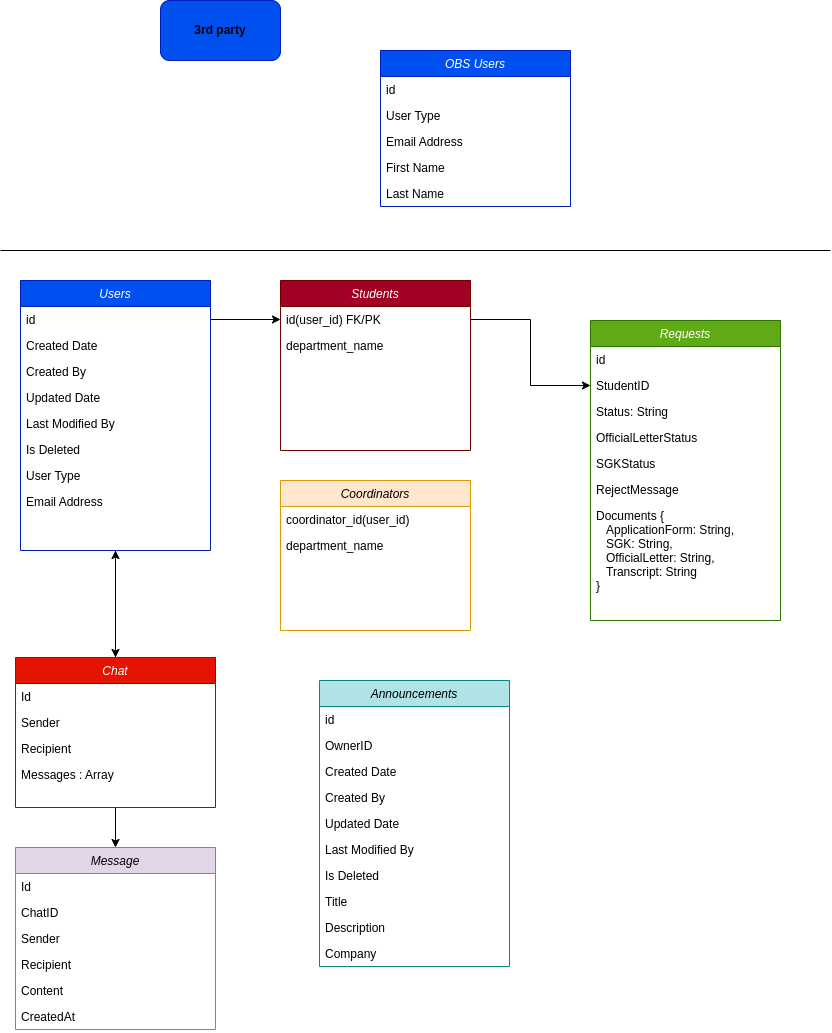

The diagram above was exported from draw.io. Its source (the exported page's mxGraphModel, read from the mxfile embedded in the PNG):
<mxGraphModel dx="1377" dy="770" grid="1" gridSize="10" guides="1" tooltips="1" connect="1" arrows="1" fold="1" page="1" pageScale="1" pageWidth="827" pageHeight="1169" math="0" shadow="0">
  <root>
    <mxCell id="WIyWlLk6GJQsqaUBKTNV-0" />
    <mxCell id="WIyWlLk6GJQsqaUBKTNV-1" parent="WIyWlLk6GJQsqaUBKTNV-0" />
    <mxCell id="m0K2lA9fh-lS3Cm0-r-Y-30" style="edgeStyle=orthogonalEdgeStyle;rounded=0;orthogonalLoop=1;jettySize=auto;html=1;" edge="1" parent="WIyWlLk6GJQsqaUBKTNV-1" source="zkfFHV4jXpPFQw0GAbJ--0" target="Xno79ej1dglalUhHc3i4-94">
      <mxGeometry relative="1" as="geometry" />
    </mxCell>
    <mxCell id="zkfFHV4jXpPFQw0GAbJ--0" value="Users" style="swimlane;fontStyle=2;align=center;verticalAlign=top;childLayout=stackLayout;horizontal=1;startSize=26;horizontalStack=0;resizeParent=1;resizeLast=0;collapsible=1;marginBottom=0;rounded=0;shadow=0;strokeWidth=1;rotation=0;fillColor=#0050ef;fontColor=#ffffff;strokeColor=#001DBC;" parent="WIyWlLk6GJQsqaUBKTNV-1" vertex="1">
      <mxGeometry x="20" y="310" width="190" height="270" as="geometry">
        <mxRectangle x="60" y="110" width="160" height="26" as="alternateBounds" />
      </mxGeometry>
    </mxCell>
    <mxCell id="zkfFHV4jXpPFQw0GAbJ--1" value="id" style="text;align=left;verticalAlign=top;spacingLeft=4;spacingRight=4;overflow=hidden;rotatable=0;points=[[0,0.5],[1,0.5]];portConstraint=eastwest;rotation=0;" parent="zkfFHV4jXpPFQw0GAbJ--0" vertex="1">
      <mxGeometry y="26" width="190" height="26" as="geometry" />
    </mxCell>
    <mxCell id="ZmgTzAevzfbtNpu4yaKR-6" value="Created Date" style="text;align=left;verticalAlign=top;spacingLeft=4;spacingRight=4;overflow=hidden;rotatable=0;points=[[0,0.5],[1,0.5]];portConstraint=eastwest;rounded=0;shadow=0;html=0;rotation=0;" parent="zkfFHV4jXpPFQw0GAbJ--0" vertex="1">
      <mxGeometry y="52" width="190" height="26" as="geometry" />
    </mxCell>
    <mxCell id="ZmgTzAevzfbtNpu4yaKR-9" value="Created By" style="text;align=left;verticalAlign=top;spacingLeft=4;spacingRight=4;overflow=hidden;rotatable=0;points=[[0,0.5],[1,0.5]];portConstraint=eastwest;rounded=0;shadow=0;html=0;rotation=0;" parent="zkfFHV4jXpPFQw0GAbJ--0" vertex="1">
      <mxGeometry y="78" width="190" height="26" as="geometry" />
    </mxCell>
    <mxCell id="ZmgTzAevzfbtNpu4yaKR-10" value="Updated Date" style="text;align=left;verticalAlign=top;spacingLeft=4;spacingRight=4;overflow=hidden;rotatable=0;points=[[0,0.5],[1,0.5]];portConstraint=eastwest;rounded=0;shadow=0;html=0;rotation=0;" parent="zkfFHV4jXpPFQw0GAbJ--0" vertex="1">
      <mxGeometry y="104" width="190" height="26" as="geometry" />
    </mxCell>
    <mxCell id="ZmgTzAevzfbtNpu4yaKR-11" value="Last Modified By " style="text;align=left;verticalAlign=top;spacingLeft=4;spacingRight=4;overflow=hidden;rotatable=0;points=[[0,0.5],[1,0.5]];portConstraint=eastwest;rounded=0;shadow=0;html=0;rotation=0;" parent="zkfFHV4jXpPFQw0GAbJ--0" vertex="1">
      <mxGeometry y="130" width="190" height="26" as="geometry" />
    </mxCell>
    <mxCell id="ZmgTzAevzfbtNpu4yaKR-5" value="Is Deleted" style="text;align=left;verticalAlign=top;spacingLeft=4;spacingRight=4;overflow=hidden;rotatable=0;points=[[0,0.5],[1,0.5]];portConstraint=eastwest;rounded=0;shadow=0;html=0;rotation=0;" parent="zkfFHV4jXpPFQw0GAbJ--0" vertex="1">
      <mxGeometry y="156" width="190" height="26" as="geometry" />
    </mxCell>
    <mxCell id="ZmgTzAevzfbtNpu4yaKR-3" value="User Type " style="text;align=left;verticalAlign=top;spacingLeft=4;spacingRight=4;overflow=hidden;rotatable=0;points=[[0,0.5],[1,0.5]];portConstraint=eastwest;rounded=0;shadow=0;html=0;rotation=0;" parent="zkfFHV4jXpPFQw0GAbJ--0" vertex="1">
      <mxGeometry y="182" width="190" height="26" as="geometry" />
    </mxCell>
    <mxCell id="zkfFHV4jXpPFQw0GAbJ--3" value="Email Address" style="text;align=left;verticalAlign=top;spacingLeft=4;spacingRight=4;overflow=hidden;rotatable=0;points=[[0,0.5],[1,0.5]];portConstraint=eastwest;rounded=0;shadow=0;html=0;rotation=0;" parent="zkfFHV4jXpPFQw0GAbJ--0" vertex="1">
      <mxGeometry y="208" width="190" height="26" as="geometry" />
    </mxCell>
    <mxCell id="ZmgTzAevzfbtNpu4yaKR-13" value="Students" style="swimlane;fontStyle=2;align=center;verticalAlign=top;childLayout=stackLayout;horizontal=1;startSize=26;horizontalStack=0;resizeParent=1;resizeLast=0;collapsible=1;marginBottom=0;rounded=0;shadow=0;strokeWidth=1;rotation=0;fillColor=#a20025;fontColor=#ffffff;strokeColor=#6F0000;" parent="WIyWlLk6GJQsqaUBKTNV-1" vertex="1">
      <mxGeometry x="280" y="310" width="190" height="170" as="geometry">
        <mxRectangle x="60" y="110" width="160" height="26" as="alternateBounds" />
      </mxGeometry>
    </mxCell>
    <mxCell id="ZmgTzAevzfbtNpu4yaKR-14" value="id(user_id) FK/PK" style="text;align=left;verticalAlign=top;spacingLeft=4;spacingRight=4;overflow=hidden;rotatable=0;points=[[0,0.5],[1,0.5]];portConstraint=eastwest;rotation=0;" parent="ZmgTzAevzfbtNpu4yaKR-13" vertex="1">
      <mxGeometry y="26" width="190" height="26" as="geometry" />
    </mxCell>
    <mxCell id="Xno79ej1dglalUhHc3i4-13" value="department_name" style="text;align=left;verticalAlign=top;spacingLeft=4;spacingRight=4;overflow=hidden;rotatable=0;points=[[0,0.5],[1,0.5]];portConstraint=eastwest;rotation=0;" parent="ZmgTzAevzfbtNpu4yaKR-13" vertex="1">
      <mxGeometry y="52" width="190" height="26" as="geometry" />
    </mxCell>
    <mxCell id="ZmgTzAevzfbtNpu4yaKR-35" value="Requests" style="swimlane;fontStyle=2;align=center;verticalAlign=top;childLayout=stackLayout;horizontal=1;startSize=26;horizontalStack=0;resizeParent=1;resizeLast=0;collapsible=1;marginBottom=0;rounded=0;shadow=0;strokeWidth=1;rotation=0;fillColor=#60a917;fontColor=#ffffff;strokeColor=#2D7600;" parent="WIyWlLk6GJQsqaUBKTNV-1" vertex="1">
      <mxGeometry x="590" y="350" width="190" height="300" as="geometry">
        <mxRectangle x="60" y="110" width="160" height="26" as="alternateBounds" />
      </mxGeometry>
    </mxCell>
    <mxCell id="ZmgTzAevzfbtNpu4yaKR-36" value="id" style="text;align=left;verticalAlign=top;spacingLeft=4;spacingRight=4;overflow=hidden;rotatable=0;points=[[0,0.5],[1,0.5]];portConstraint=eastwest;rotation=0;" parent="ZmgTzAevzfbtNpu4yaKR-35" vertex="1">
      <mxGeometry y="26" width="190" height="26" as="geometry" />
    </mxCell>
    <mxCell id="Xno79ej1dglalUhHc3i4-8" value="StudentID" style="text;align=left;verticalAlign=top;spacingLeft=4;spacingRight=4;overflow=hidden;rotatable=0;points=[[0,0.5],[1,0.5]];portConstraint=eastwest;rotation=0;" parent="ZmgTzAevzfbtNpu4yaKR-35" vertex="1">
      <mxGeometry y="52" width="190" height="26" as="geometry" />
    </mxCell>
    <mxCell id="Xno79ej1dglalUhHc3i4-19" value="Status: String" style="text;align=left;verticalAlign=top;spacingLeft=4;spacingRight=4;overflow=hidden;rotatable=0;points=[[0,0.5],[1,0.5]];portConstraint=eastwest;rotation=0;" parent="ZmgTzAevzfbtNpu4yaKR-35" vertex="1">
      <mxGeometry y="78" width="190" height="26" as="geometry" />
    </mxCell>
    <mxCell id="Xno79ej1dglalUhHc3i4-23" value="OfficialLetterStatus" style="text;align=left;verticalAlign=top;spacingLeft=4;spacingRight=4;overflow=hidden;rotatable=0;points=[[0,0.5],[1,0.5]];portConstraint=eastwest;rotation=0;" parent="ZmgTzAevzfbtNpu4yaKR-35" vertex="1">
      <mxGeometry y="104" width="190" height="26" as="geometry" />
    </mxCell>
    <mxCell id="Xno79ej1dglalUhHc3i4-24" value="SGKStatus" style="text;align=left;verticalAlign=top;spacingLeft=4;spacingRight=4;overflow=hidden;rotatable=0;points=[[0,0.5],[1,0.5]];portConstraint=eastwest;rotation=0;" parent="ZmgTzAevzfbtNpu4yaKR-35" vertex="1">
      <mxGeometry y="130" width="190" height="26" as="geometry" />
    </mxCell>
    <mxCell id="Xno79ej1dglalUhHc3i4-25" value="RejectMessage" style="text;align=left;verticalAlign=top;spacingLeft=4;spacingRight=4;overflow=hidden;rotatable=0;points=[[0,0.5],[1,0.5]];portConstraint=eastwest;rotation=0;" parent="ZmgTzAevzfbtNpu4yaKR-35" vertex="1">
      <mxGeometry y="156" width="190" height="26" as="geometry" />
    </mxCell>
    <mxCell id="Xno79ej1dglalUhHc3i4-26" value="Documents {&#10;   ApplicationForm: String, &#10;   SGK: String, &#10;   OfficialLetter: String, &#10;   Transcript: String&#10;}" style="text;align=left;verticalAlign=top;spacingLeft=4;spacingRight=4;overflow=hidden;rotatable=0;points=[[0,0.5],[1,0.5]];portConstraint=eastwest;rotation=0;" parent="ZmgTzAevzfbtNpu4yaKR-35" vertex="1">
      <mxGeometry y="182" width="190" height="118" as="geometry" />
    </mxCell>
    <mxCell id="ZmgTzAevzfbtNpu4yaKR-42" style="edgeStyle=orthogonalEdgeStyle;rounded=0;orthogonalLoop=1;jettySize=auto;html=1;entryX=0;entryY=0.5;entryDx=0;entryDy=0;" parent="WIyWlLk6GJQsqaUBKTNV-1" source="ZmgTzAevzfbtNpu4yaKR-14" target="Xno79ej1dglalUhHc3i4-8" edge="1">
      <mxGeometry relative="1" as="geometry">
        <mxPoint x="540" y="395" as="targetPoint" />
      </mxGeometry>
    </mxCell>
    <mxCell id="ZmgTzAevzfbtNpu4yaKR-44" style="edgeStyle=orthogonalEdgeStyle;rounded=0;orthogonalLoop=1;jettySize=auto;html=1;" parent="WIyWlLk6GJQsqaUBKTNV-1" source="zkfFHV4jXpPFQw0GAbJ--1" target="ZmgTzAevzfbtNpu4yaKR-14" edge="1">
      <mxGeometry relative="1" as="geometry" />
    </mxCell>
    <mxCell id="Xno79ej1dglalUhHc3i4-0" value="Coordinators" style="swimlane;fontStyle=2;align=center;verticalAlign=top;childLayout=stackLayout;horizontal=1;startSize=26;horizontalStack=0;resizeParent=1;resizeLast=0;collapsible=1;marginBottom=0;rounded=0;shadow=0;strokeWidth=1;rotation=0;fillColor=#ffe6cc;strokeColor=#d79b00;" parent="WIyWlLk6GJQsqaUBKTNV-1" vertex="1">
      <mxGeometry x="280" y="510" width="190" height="150" as="geometry">
        <mxRectangle x="60" y="110" width="160" height="26" as="alternateBounds" />
      </mxGeometry>
    </mxCell>
    <mxCell id="Xno79ej1dglalUhHc3i4-1" value="coordinator_id(user_id)" style="text;align=left;verticalAlign=top;spacingLeft=4;spacingRight=4;overflow=hidden;rotatable=0;points=[[0,0.5],[1,0.5]];portConstraint=eastwest;rotation=0;" parent="Xno79ej1dglalUhHc3i4-0" vertex="1">
      <mxGeometry y="26" width="190" height="26" as="geometry" />
    </mxCell>
    <mxCell id="Xno79ej1dglalUhHc3i4-45" value="department_name" style="text;align=left;verticalAlign=top;spacingLeft=4;spacingRight=4;overflow=hidden;rotatable=0;points=[[0,0.5],[1,0.5]];portConstraint=eastwest;rotation=0;" parent="Xno79ej1dglalUhHc3i4-0" vertex="1">
      <mxGeometry y="52" width="190" height="26" as="geometry" />
    </mxCell>
    <mxCell id="Xno79ej1dglalUhHc3i4-34" value="OBS Users" style="swimlane;fontStyle=2;align=center;verticalAlign=top;childLayout=stackLayout;horizontal=1;startSize=26;horizontalStack=0;resizeParent=1;resizeLast=0;collapsible=1;marginBottom=0;rounded=0;shadow=0;strokeWidth=1;rotation=0;fillColor=#0050ef;fontColor=#ffffff;strokeColor=#001DBC;" parent="WIyWlLk6GJQsqaUBKTNV-1" vertex="1">
      <mxGeometry x="380" y="80" width="190" height="156" as="geometry">
        <mxRectangle x="60" y="110" width="160" height="26" as="alternateBounds" />
      </mxGeometry>
    </mxCell>
    <mxCell id="Xno79ej1dglalUhHc3i4-35" value="id" style="text;align=left;verticalAlign=top;spacingLeft=4;spacingRight=4;overflow=hidden;rotatable=0;points=[[0,0.5],[1,0.5]];portConstraint=eastwest;rotation=0;" parent="Xno79ej1dglalUhHc3i4-34" vertex="1">
      <mxGeometry y="26" width="190" height="26" as="geometry" />
    </mxCell>
    <mxCell id="Xno79ej1dglalUhHc3i4-41" value="User Type " style="text;align=left;verticalAlign=top;spacingLeft=4;spacingRight=4;overflow=hidden;rotatable=0;points=[[0,0.5],[1,0.5]];portConstraint=eastwest;rounded=0;shadow=0;html=0;rotation=0;" parent="Xno79ej1dglalUhHc3i4-34" vertex="1">
      <mxGeometry y="52" width="190" height="26" as="geometry" />
    </mxCell>
    <mxCell id="Xno79ej1dglalUhHc3i4-42" value="Email Address" style="text;align=left;verticalAlign=top;spacingLeft=4;spacingRight=4;overflow=hidden;rotatable=0;points=[[0,0.5],[1,0.5]];portConstraint=eastwest;rounded=0;shadow=0;html=0;rotation=0;" parent="Xno79ej1dglalUhHc3i4-34" vertex="1">
      <mxGeometry y="78" width="190" height="26" as="geometry" />
    </mxCell>
    <mxCell id="Xno79ej1dglalUhHc3i4-43" value="First Name" style="text;align=left;verticalAlign=top;spacingLeft=4;spacingRight=4;overflow=hidden;rotatable=0;points=[[0,0.5],[1,0.5]];portConstraint=eastwest;rounded=0;shadow=0;html=0;rotation=0;" parent="Xno79ej1dglalUhHc3i4-34" vertex="1">
      <mxGeometry y="104" width="190" height="26" as="geometry" />
    </mxCell>
    <mxCell id="Xno79ej1dglalUhHc3i4-44" value="Last Name" style="text;align=left;verticalAlign=top;spacingLeft=4;spacingRight=4;overflow=hidden;rotatable=0;points=[[0,0.5],[1,0.5]];portConstraint=eastwest;rounded=0;shadow=0;html=0;rotation=0;" parent="Xno79ej1dglalUhHc3i4-34" vertex="1">
      <mxGeometry y="130" width="190" height="26" as="geometry" />
    </mxCell>
    <mxCell id="Xno79ej1dglalUhHc3i4-72" value="Announcements" style="swimlane;fontStyle=2;align=center;verticalAlign=top;childLayout=stackLayout;horizontal=1;startSize=26;horizontalStack=0;resizeParent=1;resizeLast=0;collapsible=1;marginBottom=0;rounded=0;shadow=0;strokeWidth=1;rotation=0;fillColor=#b0e3e6;strokeColor=#0e8088;" parent="WIyWlLk6GJQsqaUBKTNV-1" vertex="1">
      <mxGeometry x="319" y="710" width="190" height="286" as="geometry">
        <mxRectangle x="60" y="110" width="160" height="26" as="alternateBounds" />
      </mxGeometry>
    </mxCell>
    <mxCell id="Xno79ej1dglalUhHc3i4-73" value="id" style="text;align=left;verticalAlign=top;spacingLeft=4;spacingRight=4;overflow=hidden;rotatable=0;points=[[0,0.5],[1,0.5]];portConstraint=eastwest;rotation=0;" parent="Xno79ej1dglalUhHc3i4-72" vertex="1">
      <mxGeometry y="26" width="190" height="26" as="geometry" />
    </mxCell>
    <mxCell id="Xno79ej1dglalUhHc3i4-93" value="OwnerID" style="text;align=left;verticalAlign=top;spacingLeft=4;spacingRight=4;overflow=hidden;rotatable=0;points=[[0,0.5],[1,0.5]];portConstraint=eastwest;rotation=0;" parent="Xno79ej1dglalUhHc3i4-72" vertex="1">
      <mxGeometry y="52" width="190" height="26" as="geometry" />
    </mxCell>
    <mxCell id="Xno79ej1dglalUhHc3i4-74" value="Created Date" style="text;align=left;verticalAlign=top;spacingLeft=4;spacingRight=4;overflow=hidden;rotatable=0;points=[[0,0.5],[1,0.5]];portConstraint=eastwest;rounded=0;shadow=0;html=0;rotation=0;" parent="Xno79ej1dglalUhHc3i4-72" vertex="1">
      <mxGeometry y="78" width="190" height="26" as="geometry" />
    </mxCell>
    <mxCell id="Xno79ej1dglalUhHc3i4-75" value="Created By" style="text;align=left;verticalAlign=top;spacingLeft=4;spacingRight=4;overflow=hidden;rotatable=0;points=[[0,0.5],[1,0.5]];portConstraint=eastwest;rounded=0;shadow=0;html=0;rotation=0;" parent="Xno79ej1dglalUhHc3i4-72" vertex="1">
      <mxGeometry y="104" width="190" height="26" as="geometry" />
    </mxCell>
    <mxCell id="Xno79ej1dglalUhHc3i4-76" value="Updated Date" style="text;align=left;verticalAlign=top;spacingLeft=4;spacingRight=4;overflow=hidden;rotatable=0;points=[[0,0.5],[1,0.5]];portConstraint=eastwest;rounded=0;shadow=0;html=0;rotation=0;" parent="Xno79ej1dglalUhHc3i4-72" vertex="1">
      <mxGeometry y="130" width="190" height="26" as="geometry" />
    </mxCell>
    <mxCell id="Xno79ej1dglalUhHc3i4-77" value="Last Modified By " style="text;align=left;verticalAlign=top;spacingLeft=4;spacingRight=4;overflow=hidden;rotatable=0;points=[[0,0.5],[1,0.5]];portConstraint=eastwest;rounded=0;shadow=0;html=0;rotation=0;" parent="Xno79ej1dglalUhHc3i4-72" vertex="1">
      <mxGeometry y="156" width="190" height="26" as="geometry" />
    </mxCell>
    <mxCell id="Xno79ej1dglalUhHc3i4-78" value="Is Deleted" style="text;align=left;verticalAlign=top;spacingLeft=4;spacingRight=4;overflow=hidden;rotatable=0;points=[[0,0.5],[1,0.5]];portConstraint=eastwest;rounded=0;shadow=0;html=0;rotation=0;" parent="Xno79ej1dglalUhHc3i4-72" vertex="1">
      <mxGeometry y="182" width="190" height="26" as="geometry" />
    </mxCell>
    <mxCell id="Xno79ej1dglalUhHc3i4-81" value="Title" style="text;align=left;verticalAlign=top;spacingLeft=4;spacingRight=4;overflow=hidden;rotatable=0;points=[[0,0.5],[1,0.5]];portConstraint=eastwest;rounded=0;shadow=0;html=0;rotation=0;" parent="Xno79ej1dglalUhHc3i4-72" vertex="1">
      <mxGeometry y="208" width="190" height="26" as="geometry" />
    </mxCell>
    <mxCell id="Xno79ej1dglalUhHc3i4-82" value="Description" style="text;align=left;verticalAlign=top;spacingLeft=4;spacingRight=4;overflow=hidden;rotatable=0;points=[[0,0.5],[1,0.5]];portConstraint=eastwest;rounded=0;shadow=0;html=0;rotation=0;" parent="Xno79ej1dglalUhHc3i4-72" vertex="1">
      <mxGeometry y="234" width="190" height="26" as="geometry" />
    </mxCell>
    <mxCell id="Xno79ej1dglalUhHc3i4-92" value="Company" style="text;align=left;verticalAlign=top;spacingLeft=4;spacingRight=4;overflow=hidden;rotatable=0;points=[[0,0.5],[1,0.5]];portConstraint=eastwest;rounded=0;shadow=0;html=0;rotation=0;" parent="Xno79ej1dglalUhHc3i4-72" vertex="1">
      <mxGeometry y="260" width="190" height="26" as="geometry" />
    </mxCell>
    <mxCell id="m0K2lA9fh-lS3Cm0-r-Y-20" style="edgeStyle=orthogonalEdgeStyle;rounded=0;orthogonalLoop=1;jettySize=auto;html=1;entryX=0.5;entryY=0;entryDx=0;entryDy=0;" edge="1" parent="WIyWlLk6GJQsqaUBKTNV-1" source="Xno79ej1dglalUhHc3i4-94" target="m0K2lA9fh-lS3Cm0-r-Y-12">
      <mxGeometry relative="1" as="geometry" />
    </mxCell>
    <mxCell id="m0K2lA9fh-lS3Cm0-r-Y-31" style="edgeStyle=orthogonalEdgeStyle;rounded=0;orthogonalLoop=1;jettySize=auto;html=1;entryX=0.5;entryY=1;entryDx=0;entryDy=0;" edge="1" parent="WIyWlLk6GJQsqaUBKTNV-1" source="Xno79ej1dglalUhHc3i4-94" target="zkfFHV4jXpPFQw0GAbJ--0">
      <mxGeometry relative="1" as="geometry" />
    </mxCell>
    <mxCell id="Xno79ej1dglalUhHc3i4-94" value="Chat" style="swimlane;fontStyle=2;align=center;verticalAlign=top;childLayout=stackLayout;horizontal=1;startSize=26;horizontalStack=0;resizeParent=1;resizeLast=0;collapsible=1;marginBottom=0;rounded=0;shadow=0;strokeWidth=1;rotation=0;fillColor=#e51400;fontColor=#ffffff;strokeColor=#B20000;" parent="WIyWlLk6GJQsqaUBKTNV-1" vertex="1">
      <mxGeometry x="15" y="687" width="200" height="150" as="geometry">
        <mxRectangle x="60" y="110" width="160" height="26" as="alternateBounds" />
      </mxGeometry>
    </mxCell>
    <mxCell id="m0K2lA9fh-lS3Cm0-r-Y-4" value="Id" style="text;align=left;verticalAlign=top;spacingLeft=4;spacingRight=4;overflow=hidden;rotatable=0;points=[[0,0.5],[1,0.5]];portConstraint=eastwest;rotation=0;" vertex="1" parent="Xno79ej1dglalUhHc3i4-94">
      <mxGeometry y="26" width="200" height="26" as="geometry" />
    </mxCell>
    <mxCell id="m0K2lA9fh-lS3Cm0-r-Y-11" value="Sender&#10;" style="text;align=left;verticalAlign=top;spacingLeft=4;spacingRight=4;overflow=hidden;rotatable=0;points=[[0,0.5],[1,0.5]];portConstraint=eastwest;rotation=0;" vertex="1" parent="Xno79ej1dglalUhHc3i4-94">
      <mxGeometry y="52" width="200" height="26" as="geometry" />
    </mxCell>
    <mxCell id="m0K2lA9fh-lS3Cm0-r-Y-5" value="Recipient" style="text;align=left;verticalAlign=top;spacingLeft=4;spacingRight=4;overflow=hidden;rotatable=0;points=[[0,0.5],[1,0.5]];portConstraint=eastwest;rotation=0;" vertex="1" parent="Xno79ej1dglalUhHc3i4-94">
      <mxGeometry y="78" width="200" height="26" as="geometry" />
    </mxCell>
    <mxCell id="m0K2lA9fh-lS3Cm0-r-Y-6" value="Messages : Array&#10;" style="text;align=left;verticalAlign=top;spacingLeft=4;spacingRight=4;overflow=hidden;rotatable=0;points=[[0,0.5],[1,0.5]];portConstraint=eastwest;rotation=0;" vertex="1" parent="Xno79ej1dglalUhHc3i4-94">
      <mxGeometry y="104" width="200" height="26" as="geometry" />
    </mxCell>
    <mxCell id="Xno79ej1dglalUhHc3i4-107" value="" style="endArrow=none;html=1;rounded=0;" parent="WIyWlLk6GJQsqaUBKTNV-1" edge="1">
      <mxGeometry width="50" height="50" relative="1" as="geometry">
        <mxPoint y="280" as="sourcePoint" />
        <mxPoint x="830" y="280" as="targetPoint" />
      </mxGeometry>
    </mxCell>
    <mxCell id="Xno79ej1dglalUhHc3i4-108" value="3rd party" style="rounded=1;whiteSpace=wrap;html=1;fillColor=#0050ef;strokeColor=#001DBC;fontColor=#000000;fontStyle=1" parent="WIyWlLk6GJQsqaUBKTNV-1" vertex="1">
      <mxGeometry x="160" y="30" width="120" height="60" as="geometry" />
    </mxCell>
    <mxCell id="m0K2lA9fh-lS3Cm0-r-Y-12" value="Message" style="swimlane;fontStyle=2;align=center;verticalAlign=top;childLayout=stackLayout;horizontal=1;startSize=26;horizontalStack=0;resizeParent=1;resizeLast=0;collapsible=1;marginBottom=0;rounded=0;shadow=0;strokeWidth=1;rotation=0;fillColor=#e1d5e7;strokeColor=#9673a6;" vertex="1" parent="WIyWlLk6GJQsqaUBKTNV-1">
      <mxGeometry x="15" y="877" width="200" height="182" as="geometry">
        <mxRectangle x="60" y="110" width="160" height="26" as="alternateBounds" />
      </mxGeometry>
    </mxCell>
    <mxCell id="m0K2lA9fh-lS3Cm0-r-Y-13" value="Id" style="text;align=left;verticalAlign=top;spacingLeft=4;spacingRight=4;overflow=hidden;rotatable=0;points=[[0,0.5],[1,0.5]];portConstraint=eastwest;rotation=0;" vertex="1" parent="m0K2lA9fh-lS3Cm0-r-Y-12">
      <mxGeometry y="26" width="200" height="26" as="geometry" />
    </mxCell>
    <mxCell id="m0K2lA9fh-lS3Cm0-r-Y-14" value="ChatID" style="text;align=left;verticalAlign=top;spacingLeft=4;spacingRight=4;overflow=hidden;rotatable=0;points=[[0,0.5],[1,0.5]];portConstraint=eastwest;rotation=0;" vertex="1" parent="m0K2lA9fh-lS3Cm0-r-Y-12">
      <mxGeometry y="52" width="200" height="26" as="geometry" />
    </mxCell>
    <mxCell id="m0K2lA9fh-lS3Cm0-r-Y-17" value="Sender&#10;" style="text;align=left;verticalAlign=top;spacingLeft=4;spacingRight=4;overflow=hidden;rotatable=0;points=[[0,0.5],[1,0.5]];portConstraint=eastwest;rotation=0;" vertex="1" parent="m0K2lA9fh-lS3Cm0-r-Y-12">
      <mxGeometry y="78" width="200" height="26" as="geometry" />
    </mxCell>
    <mxCell id="m0K2lA9fh-lS3Cm0-r-Y-18" value="Recipient" style="text;align=left;verticalAlign=top;spacingLeft=4;spacingRight=4;overflow=hidden;rotatable=0;points=[[0,0.5],[1,0.5]];portConstraint=eastwest;rotation=0;" vertex="1" parent="m0K2lA9fh-lS3Cm0-r-Y-12">
      <mxGeometry y="104" width="200" height="26" as="geometry" />
    </mxCell>
    <mxCell id="m0K2lA9fh-lS3Cm0-r-Y-16" value="Content" style="text;align=left;verticalAlign=top;spacingLeft=4;spacingRight=4;overflow=hidden;rotatable=0;points=[[0,0.5],[1,0.5]];portConstraint=eastwest;rotation=0;" vertex="1" parent="m0K2lA9fh-lS3Cm0-r-Y-12">
      <mxGeometry y="130" width="200" height="26" as="geometry" />
    </mxCell>
    <mxCell id="m0K2lA9fh-lS3Cm0-r-Y-19" value="CreatedAt" style="text;align=left;verticalAlign=top;spacingLeft=4;spacingRight=4;overflow=hidden;rotatable=0;points=[[0,0.5],[1,0.5]];portConstraint=eastwest;rotation=0;" vertex="1" parent="m0K2lA9fh-lS3Cm0-r-Y-12">
      <mxGeometry y="156" width="200" height="26" as="geometry" />
    </mxCell>
  </root>
</mxGraphModel>